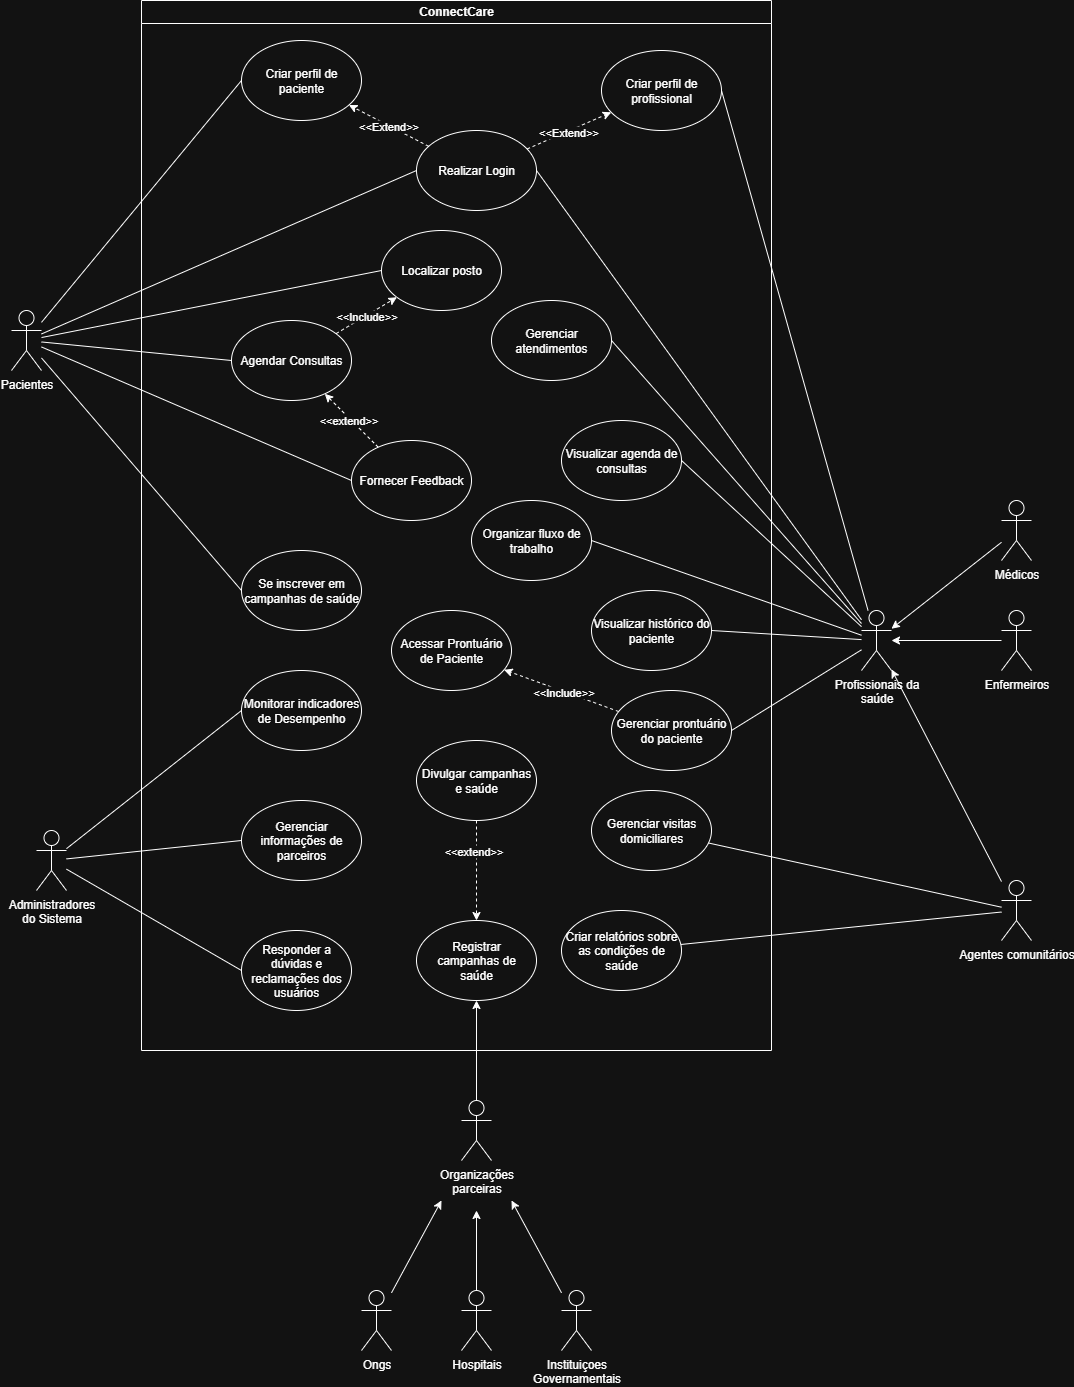

The diagram above was exported from draw.io. Its source (the exported page's mxGraphModel, read from the mxfile embedded in the PNG):
<mxGraphModel dx="2647" dy="664" grid="1" gridSize="10" guides="1" tooltips="1" connect="1" arrows="1" fold="1" page="1" pageScale="1" pageWidth="1200" pageHeight="1600" math="0" shadow="0">
  <root>
    <mxCell id="0" />
    <mxCell id="1" parent="0" />
    <mxCell id="t3U4fZ6aHMYvJATTGuxs-98" value="ConnectCare" style="swimlane;whiteSpace=wrap;html=1;" parent="1" vertex="1">
      <mxGeometry x="70" y="130" width="630" height="1050" as="geometry" />
    </mxCell>
    <mxCell id="t3U4fZ6aHMYvJATTGuxs-15" style="rounded=0;orthogonalLoop=1;jettySize=auto;html=1;endArrow=none;endFill=0;entryX=0;entryY=0.5;entryDx=0;entryDy=0;" parent="t3U4fZ6aHMYvJATTGuxs-98" source="t3U4fZ6aHMYvJATTGuxs-11" target="t3U4fZ6aHMYvJATTGuxs-12" edge="1">
      <mxGeometry relative="1" as="geometry" />
    </mxCell>
    <mxCell id="t3U4fZ6aHMYvJATTGuxs-16" style="rounded=0;orthogonalLoop=1;jettySize=auto;html=1;endArrow=none;endFill=0;entryX=0;entryY=0.5;entryDx=0;entryDy=0;" parent="t3U4fZ6aHMYvJATTGuxs-98" source="t3U4fZ6aHMYvJATTGuxs-11" target="t3U4fZ6aHMYvJATTGuxs-13" edge="1">
      <mxGeometry relative="1" as="geometry" />
    </mxCell>
    <mxCell id="t3U4fZ6aHMYvJATTGuxs-17" style="rounded=0;orthogonalLoop=1;jettySize=auto;html=1;entryX=0;entryY=0.5;entryDx=0;entryDy=0;endArrow=none;endFill=0;" parent="t3U4fZ6aHMYvJATTGuxs-98" source="t3U4fZ6aHMYvJATTGuxs-11" target="t3U4fZ6aHMYvJATTGuxs-14" edge="1">
      <mxGeometry relative="1" as="geometry" />
    </mxCell>
    <mxCell id="t3U4fZ6aHMYvJATTGuxs-11" value="Administradores&lt;div&gt;do Sistema&lt;/div&gt;" style="shape=umlActor;verticalLabelPosition=bottom;verticalAlign=top;html=1;outlineConnect=0;" parent="t3U4fZ6aHMYvJATTGuxs-98" vertex="1">
      <mxGeometry x="-105" y="830" width="30" height="60" as="geometry" />
    </mxCell>
    <mxCell id="t3U4fZ6aHMYvJATTGuxs-28" style="rounded=0;orthogonalLoop=1;jettySize=auto;html=1;" parent="t3U4fZ6aHMYvJATTGuxs-98" source="t3U4fZ6aHMYvJATTGuxs-18" target="t3U4fZ6aHMYvJATTGuxs-27" edge="1">
      <mxGeometry relative="1" as="geometry" />
    </mxCell>
    <mxCell id="t3U4fZ6aHMYvJATTGuxs-18" value="Organizações&lt;br&gt;parceiras" style="shape=umlActor;verticalLabelPosition=bottom;verticalAlign=top;html=1;outlineConnect=0;" parent="t3U4fZ6aHMYvJATTGuxs-98" vertex="1">
      <mxGeometry x="320" y="1100" width="30" height="60" as="geometry" />
    </mxCell>
    <mxCell id="t3U4fZ6aHMYvJATTGuxs-38" style="rounded=0;orthogonalLoop=1;jettySize=auto;html=1;" parent="t3U4fZ6aHMYvJATTGuxs-98" source="t3U4fZ6aHMYvJATTGuxs-19" edge="1">
      <mxGeometry relative="1" as="geometry">
        <mxPoint x="300" y="1200" as="targetPoint" />
      </mxGeometry>
    </mxCell>
    <mxCell id="t3U4fZ6aHMYvJATTGuxs-19" value="Ongs" style="shape=umlActor;verticalLabelPosition=bottom;verticalAlign=top;html=1;outlineConnect=0;" parent="t3U4fZ6aHMYvJATTGuxs-98" vertex="1">
      <mxGeometry x="220" y="1290" width="30" height="60" as="geometry" />
    </mxCell>
    <mxCell id="t3U4fZ6aHMYvJATTGuxs-39" style="rounded=0;orthogonalLoop=1;jettySize=auto;html=1;" parent="t3U4fZ6aHMYvJATTGuxs-98" source="t3U4fZ6aHMYvJATTGuxs-20" edge="1">
      <mxGeometry relative="1" as="geometry">
        <mxPoint x="335" y="1210" as="targetPoint" />
      </mxGeometry>
    </mxCell>
    <mxCell id="t3U4fZ6aHMYvJATTGuxs-20" value="Hospitais" style="shape=umlActor;verticalLabelPosition=bottom;verticalAlign=top;html=1;outlineConnect=0;" parent="t3U4fZ6aHMYvJATTGuxs-98" vertex="1">
      <mxGeometry x="320" y="1290" width="30" height="60" as="geometry" />
    </mxCell>
    <mxCell id="t3U4fZ6aHMYvJATTGuxs-41" style="rounded=0;orthogonalLoop=1;jettySize=auto;html=1;" parent="t3U4fZ6aHMYvJATTGuxs-98" source="t3U4fZ6aHMYvJATTGuxs-21" edge="1">
      <mxGeometry relative="1" as="geometry">
        <mxPoint x="370" y="1200" as="targetPoint" />
      </mxGeometry>
    </mxCell>
    <mxCell id="t3U4fZ6aHMYvJATTGuxs-21" value="Instituiçoes&lt;div&gt;Governamentais&lt;/div&gt;" style="shape=umlActor;verticalLabelPosition=bottom;verticalAlign=top;html=1;outlineConnect=0;" parent="t3U4fZ6aHMYvJATTGuxs-98" vertex="1">
      <mxGeometry x="420" y="1290" width="30" height="60" as="geometry" />
    </mxCell>
    <mxCell id="t3U4fZ6aHMYvJATTGuxs-4" value="Acessar Prontuário de Paciente" style="ellipse;whiteSpace=wrap;html=1;" parent="t3U4fZ6aHMYvJATTGuxs-98" vertex="1">
      <mxGeometry x="250" y="610" width="120" height="80" as="geometry" />
    </mxCell>
    <mxCell id="t3U4fZ6aHMYvJATTGuxs-5" value="Se inscrever em campanhas de saúde" style="ellipse;whiteSpace=wrap;html=1;" parent="t3U4fZ6aHMYvJATTGuxs-98" vertex="1">
      <mxGeometry x="100" y="550" width="120" height="80" as="geometry" />
    </mxCell>
    <mxCell id="t3U4fZ6aHMYvJATTGuxs-12" value="Monitorar indicadores de Desempenho&lt;span style=&quot;color: rgba(0, 0, 0, 0); font-family: monospace; font-size: 0px; text-align: start; text-wrap-mode: nowrap;&quot;&gt;%3CmxGraphModel%3E%3Croot%3E%3CmxCell%20id%3D%220%22%2F%3E%3CmxCell%20id%3D%221%22%20parent%3D%220%22%2F%3E%3CmxCell%20id%3D%222%22%20value%3D%22Se%20inscrever%20em%20campanhas%20de%20sa%C3%BAde%22%20style%3D%22ellipse%3BwhiteSpace%3Dwrap%3Bhtml%3D1%3B%22%20vertex%3D%221%22%20parent%3D%221%22%3E%3CmxGeometry%20x%3D%22330%22%20y%3D%22500%22%20width%3D%22120%22%20height%3D%2280%22%20as%3D%22geometry%22%2F%3E%3C%2FmxCell%3E%3C%2Froot%3E%3C%2FmxGraphModel%3E&lt;/span&gt;" style="ellipse;whiteSpace=wrap;html=1;" parent="t3U4fZ6aHMYvJATTGuxs-98" vertex="1">
      <mxGeometry x="100" y="670" width="120" height="80" as="geometry" />
    </mxCell>
    <mxCell id="t3U4fZ6aHMYvJATTGuxs-13" value="Gerenciar informações de parceiros" style="ellipse;whiteSpace=wrap;html=1;" parent="t3U4fZ6aHMYvJATTGuxs-98" vertex="1">
      <mxGeometry x="100" y="800" width="120" height="80" as="geometry" />
    </mxCell>
    <mxCell id="t3U4fZ6aHMYvJATTGuxs-14" value="Responder a dúvidas e reclamações dos usuários" style="ellipse;whiteSpace=wrap;html=1;" parent="t3U4fZ6aHMYvJATTGuxs-98" vertex="1">
      <mxGeometry x="100" y="930" width="110" height="80" as="geometry" />
    </mxCell>
    <mxCell id="t3U4fZ6aHMYvJATTGuxs-42" value="Divulgar campanhas e saúde" style="ellipse;whiteSpace=wrap;html=1;" parent="t3U4fZ6aHMYvJATTGuxs-98" vertex="1">
      <mxGeometry x="275" y="740" width="120" height="80" as="geometry" />
    </mxCell>
    <mxCell id="t3U4fZ6aHMYvJATTGuxs-27" value="Registrar&lt;div&gt;campanhas de&lt;div&gt;saúde&lt;/div&gt;&lt;/div&gt;" style="ellipse;whiteSpace=wrap;html=1;" parent="t3U4fZ6aHMYvJATTGuxs-98" vertex="1">
      <mxGeometry x="275" y="920" width="120" height="80" as="geometry" />
    </mxCell>
    <mxCell id="t3U4fZ6aHMYvJATTGuxs-63" value="Gerenciar prontuário do paciente" style="ellipse;whiteSpace=wrap;html=1;" parent="t3U4fZ6aHMYvJATTGuxs-98" vertex="1">
      <mxGeometry x="470" y="690" width="120" height="80" as="geometry" />
    </mxCell>
    <mxCell id="t3U4fZ6aHMYvJATTGuxs-64" value="Gerenciar visitas domiciliares" style="ellipse;whiteSpace=wrap;html=1;" parent="t3U4fZ6aHMYvJATTGuxs-98" vertex="1">
      <mxGeometry x="450" y="790" width="120" height="80" as="geometry" />
    </mxCell>
    <mxCell id="t3U4fZ6aHMYvJATTGuxs-65" value="Criar relatórios sobre as condições de saúde" style="ellipse;whiteSpace=wrap;html=1;" parent="t3U4fZ6aHMYvJATTGuxs-98" vertex="1">
      <mxGeometry x="420" y="910" width="120" height="80" as="geometry" />
    </mxCell>
    <mxCell id="t3U4fZ6aHMYvJATTGuxs-43" style="rounded=0;orthogonalLoop=1;jettySize=auto;html=1;dashed=1;" parent="t3U4fZ6aHMYvJATTGuxs-98" source="t3U4fZ6aHMYvJATTGuxs-42" target="t3U4fZ6aHMYvJATTGuxs-27" edge="1">
      <mxGeometry relative="1" as="geometry" />
    </mxCell>
    <mxCell id="t3U4fZ6aHMYvJATTGuxs-44" value="&amp;lt;&amp;lt;extend&amp;gt;&amp;gt;" style="edgeLabel;html=1;align=center;verticalAlign=middle;resizable=0;points=[];" parent="t3U4fZ6aHMYvJATTGuxs-43" connectable="0" vertex="1">
      <mxGeometry x="-0.209" y="1" relative="1" as="geometry">
        <mxPoint x="-5" y="-10" as="offset" />
      </mxGeometry>
    </mxCell>
    <mxCell id="t3U4fZ6aHMYvJATTGuxs-86" style="rounded=0;orthogonalLoop=1;jettySize=auto;html=1;dashed=1;" parent="t3U4fZ6aHMYvJATTGuxs-98" source="t3U4fZ6aHMYvJATTGuxs-63" target="t3U4fZ6aHMYvJATTGuxs-4" edge="1">
      <mxGeometry relative="1" as="geometry" />
    </mxCell>
    <mxCell id="t3U4fZ6aHMYvJATTGuxs-87" value="&amp;lt;&amp;lt;Include&amp;gt;&amp;gt;" style="edgeLabel;html=1;align=center;verticalAlign=middle;resizable=0;points=[];" parent="t3U4fZ6aHMYvJATTGuxs-86" connectable="0" vertex="1">
      <mxGeometry x="-0.0239" y="1" relative="1" as="geometry">
        <mxPoint x="1" as="offset" />
      </mxGeometry>
    </mxCell>
    <mxCell id="t3U4fZ6aHMYvJATTGuxs-79" value="Fornecer Feedback" style="ellipse;whiteSpace=wrap;html=1;" parent="t3U4fZ6aHMYvJATTGuxs-98" vertex="1">
      <mxGeometry x="210" y="440" width="120" height="80" as="geometry" />
    </mxCell>
    <mxCell id="bN4nwftcPl1MHpKf2FHO-30" style="rounded=0;orthogonalLoop=1;jettySize=auto;html=1;dashed=1;" edge="1" parent="t3U4fZ6aHMYvJATTGuxs-98" source="t3U4fZ6aHMYvJATTGuxs-79" target="t3U4fZ6aHMYvJATTGuxs-3">
      <mxGeometry relative="1" as="geometry" />
    </mxCell>
    <mxCell id="bN4nwftcPl1MHpKf2FHO-31" value="&amp;lt;&amp;lt;extend&amp;gt;&amp;gt;" style="edgeLabel;html=1;align=center;verticalAlign=middle;resizable=0;points=[];" vertex="1" connectable="0" parent="bN4nwftcPl1MHpKf2FHO-30">
      <mxGeometry x="0.104" y="2" relative="1" as="geometry">
        <mxPoint as="offset" />
      </mxGeometry>
    </mxCell>
    <mxCell id="t3U4fZ6aHMYvJATTGuxs-3" value="Agendar Consultas" style="ellipse;whiteSpace=wrap;html=1;" parent="t3U4fZ6aHMYvJATTGuxs-98" vertex="1">
      <mxGeometry x="90" y="320" width="120" height="80" as="geometry" />
    </mxCell>
    <mxCell id="t3U4fZ6aHMYvJATTGuxs-78" value="Localizar posto" style="ellipse;whiteSpace=wrap;html=1;" parent="t3U4fZ6aHMYvJATTGuxs-98" vertex="1">
      <mxGeometry x="240" y="230" width="120" height="80" as="geometry" />
    </mxCell>
    <mxCell id="t3U4fZ6aHMYvJATTGuxs-80" style="rounded=0;orthogonalLoop=1;jettySize=auto;html=1;dashed=1;" parent="t3U4fZ6aHMYvJATTGuxs-98" source="t3U4fZ6aHMYvJATTGuxs-3" target="t3U4fZ6aHMYvJATTGuxs-78" edge="1">
      <mxGeometry relative="1" as="geometry" />
    </mxCell>
    <mxCell id="t3U4fZ6aHMYvJATTGuxs-83" value="&amp;lt;&amp;lt;Include&amp;gt;&amp;gt;" style="edgeLabel;html=1;align=center;verticalAlign=middle;resizable=0;points=[];" parent="t3U4fZ6aHMYvJATTGuxs-80" connectable="0" vertex="1">
      <mxGeometry x="0.0095" y="1" relative="1" as="geometry">
        <mxPoint y="1" as="offset" />
      </mxGeometry>
    </mxCell>
    <mxCell id="bN4nwftcPl1MHpKf2FHO-3" value="Visualizar agenda de consultas" style="ellipse;whiteSpace=wrap;html=1;" vertex="1" parent="t3U4fZ6aHMYvJATTGuxs-98">
      <mxGeometry x="420" y="420" width="120" height="80" as="geometry" />
    </mxCell>
    <mxCell id="t3U4fZ6aHMYvJATTGuxs-62" value="Gerenciar atendimentos" style="ellipse;whiteSpace=wrap;html=1;" parent="t3U4fZ6aHMYvJATTGuxs-98" vertex="1">
      <mxGeometry x="350" y="300" width="120" height="80" as="geometry" />
    </mxCell>
    <mxCell id="bN4nwftcPl1MHpKf2FHO-26" value="Organizar fluxo de trabalho" style="ellipse;whiteSpace=wrap;html=1;" vertex="1" parent="t3U4fZ6aHMYvJATTGuxs-98">
      <mxGeometry x="330" y="500" width="120" height="80" as="geometry" />
    </mxCell>
    <mxCell id="kzPs-BDi-cQ_5t4DDJBV-5" value="Realizar Login" style="ellipse;whiteSpace=wrap;html=1;" parent="t3U4fZ6aHMYvJATTGuxs-98" vertex="1">
      <mxGeometry x="275" y="130" width="120" height="80" as="geometry" />
    </mxCell>
    <mxCell id="kzPs-BDi-cQ_5t4DDJBV-3" value="Criar perfil de paciente" style="ellipse;whiteSpace=wrap;html=1;" parent="t3U4fZ6aHMYvJATTGuxs-98" vertex="1">
      <mxGeometry x="100" y="40" width="120" height="80" as="geometry" />
    </mxCell>
    <mxCell id="t3U4fZ6aHMYvJATTGuxs-61" value="Criar perfil de profissional" style="ellipse;whiteSpace=wrap;html=1;" parent="t3U4fZ6aHMYvJATTGuxs-98" vertex="1">
      <mxGeometry x="460" y="50" width="120" height="80" as="geometry" />
    </mxCell>
    <mxCell id="t3U4fZ6aHMYvJATTGuxs-90" style="rounded=0;orthogonalLoop=1;jettySize=auto;html=1;dashed=1;" parent="t3U4fZ6aHMYvJATTGuxs-98" source="kzPs-BDi-cQ_5t4DDJBV-5" target="kzPs-BDi-cQ_5t4DDJBV-3" edge="1">
      <mxGeometry relative="1" as="geometry" />
    </mxCell>
    <mxCell id="t3U4fZ6aHMYvJATTGuxs-92" value="&amp;lt;&amp;lt;Extend&amp;gt;&amp;gt;" style="edgeLabel;html=1;align=center;verticalAlign=middle;resizable=0;points=[];" parent="t3U4fZ6aHMYvJATTGuxs-90" connectable="0" vertex="1">
      <mxGeometry x="0.0109" y="1" relative="1" as="geometry">
        <mxPoint as="offset" />
      </mxGeometry>
    </mxCell>
    <mxCell id="t3U4fZ6aHMYvJATTGuxs-91" style="rounded=0;orthogonalLoop=1;jettySize=auto;html=1;dashed=1;" parent="t3U4fZ6aHMYvJATTGuxs-98" source="kzPs-BDi-cQ_5t4DDJBV-5" target="t3U4fZ6aHMYvJATTGuxs-61" edge="1">
      <mxGeometry relative="1" as="geometry" />
    </mxCell>
    <mxCell id="t3U4fZ6aHMYvJATTGuxs-93" value="&amp;lt;&amp;lt;Extend&amp;gt;&amp;gt;" style="edgeLabel;html=1;align=center;verticalAlign=middle;resizable=0;points=[];" parent="t3U4fZ6aHMYvJATTGuxs-91" connectable="0" vertex="1">
      <mxGeometry x="-0.0311" relative="1" as="geometry">
        <mxPoint as="offset" />
      </mxGeometry>
    </mxCell>
    <mxCell id="bN4nwftcPl1MHpKf2FHO-32" value="Visualizar histórico do paciente" style="ellipse;whiteSpace=wrap;html=1;" vertex="1" parent="t3U4fZ6aHMYvJATTGuxs-98">
      <mxGeometry x="450" y="590" width="120" height="80" as="geometry" />
    </mxCell>
    <mxCell id="bN4nwftcPl1MHpKf2FHO-33" style="rounded=0;orthogonalLoop=1;jettySize=auto;html=1;entryX=1;entryY=0.5;entryDx=0;entryDy=0;endArrow=none;endFill=0;" edge="1" parent="1" source="t3U4fZ6aHMYvJATTGuxs-45" target="bN4nwftcPl1MHpKf2FHO-32">
      <mxGeometry relative="1" as="geometry" />
    </mxCell>
    <mxCell id="t3U4fZ6aHMYvJATTGuxs-45" value="Profissionais da&lt;div&gt;saúde&lt;/div&gt;" style="shape=umlActor;verticalLabelPosition=bottom;verticalAlign=top;html=1;outlineConnect=0;" parent="1" vertex="1">
      <mxGeometry x="790" y="740" width="30" height="60" as="geometry" />
    </mxCell>
    <mxCell id="t3U4fZ6aHMYvJATTGuxs-59" style="rounded=0;orthogonalLoop=1;jettySize=auto;html=1;" parent="1" source="t3U4fZ6aHMYvJATTGuxs-52" target="t3U4fZ6aHMYvJATTGuxs-45" edge="1">
      <mxGeometry relative="1" as="geometry" />
    </mxCell>
    <mxCell id="t3U4fZ6aHMYvJATTGuxs-52" value="Médicos" style="shape=umlActor;verticalLabelPosition=bottom;verticalAlign=top;html=1;outlineConnect=0;" parent="1" vertex="1">
      <mxGeometry x="930" y="630" width="30" height="60" as="geometry" />
    </mxCell>
    <mxCell id="t3U4fZ6aHMYvJATTGuxs-57" style="rounded=0;orthogonalLoop=1;jettySize=auto;html=1;" parent="1" source="t3U4fZ6aHMYvJATTGuxs-53" target="t3U4fZ6aHMYvJATTGuxs-45" edge="1">
      <mxGeometry relative="1" as="geometry" />
    </mxCell>
    <mxCell id="t3U4fZ6aHMYvJATTGuxs-53" value="Enfermeiros" style="shape=umlActor;verticalLabelPosition=bottom;verticalAlign=top;html=1;outlineConnect=0;" parent="1" vertex="1">
      <mxGeometry x="930" y="740" width="30" height="60" as="geometry" />
    </mxCell>
    <mxCell id="t3U4fZ6aHMYvJATTGuxs-60" style="rounded=0;orthogonalLoop=1;jettySize=auto;html=1;" parent="1" source="t3U4fZ6aHMYvJATTGuxs-55" target="t3U4fZ6aHMYvJATTGuxs-45" edge="1">
      <mxGeometry relative="1" as="geometry" />
    </mxCell>
    <mxCell id="t3U4fZ6aHMYvJATTGuxs-55" value="Agentes comunitários" style="shape=umlActor;verticalLabelPosition=bottom;verticalAlign=top;html=1;outlineConnect=0;" parent="1" vertex="1">
      <mxGeometry x="930" y="1010" width="30" height="60" as="geometry" />
    </mxCell>
    <mxCell id="t3U4fZ6aHMYvJATTGuxs-66" style="rounded=0;orthogonalLoop=1;jettySize=auto;html=1;entryX=1;entryY=0.5;entryDx=0;entryDy=0;endArrow=none;endFill=0;" parent="1" source="t3U4fZ6aHMYvJATTGuxs-45" target="t3U4fZ6aHMYvJATTGuxs-61" edge="1">
      <mxGeometry relative="1" as="geometry" />
    </mxCell>
    <mxCell id="t3U4fZ6aHMYvJATTGuxs-67" style="rounded=0;orthogonalLoop=1;jettySize=auto;html=1;entryX=1;entryY=0.5;entryDx=0;entryDy=0;endArrow=none;endFill=0;" parent="1" source="t3U4fZ6aHMYvJATTGuxs-45" target="t3U4fZ6aHMYvJATTGuxs-62" edge="1">
      <mxGeometry relative="1" as="geometry" />
    </mxCell>
    <mxCell id="t3U4fZ6aHMYvJATTGuxs-68" style="rounded=0;orthogonalLoop=1;jettySize=auto;html=1;entryX=1;entryY=0.5;entryDx=0;entryDy=0;endArrow=none;endFill=0;" parent="1" source="t3U4fZ6aHMYvJATTGuxs-45" target="t3U4fZ6aHMYvJATTGuxs-63" edge="1">
      <mxGeometry relative="1" as="geometry" />
    </mxCell>
    <mxCell id="t3U4fZ6aHMYvJATTGuxs-72" style="rounded=0;orthogonalLoop=1;jettySize=auto;html=1;entryX=1;entryY=0.5;entryDx=0;entryDy=0;endArrow=none;endFill=0;" parent="1" source="t3U4fZ6aHMYvJATTGuxs-45" target="kzPs-BDi-cQ_5t4DDJBV-5" edge="1">
      <mxGeometry relative="1" as="geometry" />
    </mxCell>
    <mxCell id="bN4nwftcPl1MHpKf2FHO-28" style="rounded=0;orthogonalLoop=1;jettySize=auto;html=1;entryX=1;entryY=0.5;entryDx=0;entryDy=0;endArrow=none;endFill=0;" edge="1" parent="1" source="t3U4fZ6aHMYvJATTGuxs-45" target="bN4nwftcPl1MHpKf2FHO-3">
      <mxGeometry relative="1" as="geometry" />
    </mxCell>
    <mxCell id="bN4nwftcPl1MHpKf2FHO-27" value="" style="rounded=0;orthogonalLoop=1;jettySize=auto;html=1;entryX=1;entryY=0.5;entryDx=0;entryDy=0;endArrow=none;endFill=0;" edge="1" parent="1" source="t3U4fZ6aHMYvJATTGuxs-45" target="bN4nwftcPl1MHpKf2FHO-26">
      <mxGeometry relative="1" as="geometry">
        <mxPoint x="930" y="469" as="sourcePoint" />
        <mxPoint x="570" y="680" as="targetPoint" />
      </mxGeometry>
    </mxCell>
    <mxCell id="t3U4fZ6aHMYvJATTGuxs-70" style="rounded=0;orthogonalLoop=1;jettySize=auto;html=1;endArrow=none;endFill=0;" parent="1" source="t3U4fZ6aHMYvJATTGuxs-55" target="t3U4fZ6aHMYvJATTGuxs-64" edge="1">
      <mxGeometry relative="1" as="geometry" />
    </mxCell>
    <mxCell id="t3U4fZ6aHMYvJATTGuxs-71" style="rounded=0;orthogonalLoop=1;jettySize=auto;html=1;endArrow=none;endFill=0;" parent="1" source="t3U4fZ6aHMYvJATTGuxs-55" target="t3U4fZ6aHMYvJATTGuxs-65" edge="1">
      <mxGeometry relative="1" as="geometry" />
    </mxCell>
    <mxCell id="kzPs-BDi-cQ_5t4DDJBV-2" value="Pacientes" style="shape=umlActor;verticalLabelPosition=bottom;verticalAlign=top;html=1;outlineConnect=0;" parent="1" vertex="1">
      <mxGeometry x="-60" y="440" width="30" height="60" as="geometry" />
    </mxCell>
    <mxCell id="kzPs-BDi-cQ_5t4DDJBV-4" style="rounded=0;orthogonalLoop=1;jettySize=auto;html=1;entryX=0;entryY=0.5;entryDx=0;entryDy=0;shape=wire;dashed=1;endArrow=none;endFill=0;" parent="1" source="kzPs-BDi-cQ_5t4DDJBV-2" target="kzPs-BDi-cQ_5t4DDJBV-3" edge="1">
      <mxGeometry relative="1" as="geometry" />
    </mxCell>
    <mxCell id="kzPs-BDi-cQ_5t4DDJBV-6" style="rounded=0;orthogonalLoop=1;jettySize=auto;html=1;entryX=0;entryY=0.5;entryDx=0;entryDy=0;endArrow=none;endFill=0;" parent="1" source="kzPs-BDi-cQ_5t4DDJBV-2" target="kzPs-BDi-cQ_5t4DDJBV-5" edge="1">
      <mxGeometry relative="1" as="geometry" />
    </mxCell>
    <mxCell id="t3U4fZ6aHMYvJATTGuxs-7" style="rounded=0;orthogonalLoop=1;jettySize=auto;html=1;entryX=0;entryY=0.5;entryDx=0;entryDy=0;endArrow=none;endFill=0;" parent="1" source="kzPs-BDi-cQ_5t4DDJBV-2" target="t3U4fZ6aHMYvJATTGuxs-3" edge="1">
      <mxGeometry relative="1" as="geometry" />
    </mxCell>
    <mxCell id="t3U4fZ6aHMYvJATTGuxs-10" style="rounded=0;orthogonalLoop=1;jettySize=auto;html=1;entryX=0;entryY=0.5;entryDx=0;entryDy=0;endArrow=none;endFill=0;" parent="1" source="kzPs-BDi-cQ_5t4DDJBV-2" target="t3U4fZ6aHMYvJATTGuxs-5" edge="1">
      <mxGeometry relative="1" as="geometry" />
    </mxCell>
    <mxCell id="t3U4fZ6aHMYvJATTGuxs-94" style="rounded=0;orthogonalLoop=1;jettySize=auto;html=1;entryX=0;entryY=0.5;entryDx=0;entryDy=0;endArrow=none;endFill=0;" parent="1" source="kzPs-BDi-cQ_5t4DDJBV-2" target="t3U4fZ6aHMYvJATTGuxs-78" edge="1">
      <mxGeometry relative="1" as="geometry" />
    </mxCell>
    <mxCell id="bN4nwftcPl1MHpKf2FHO-2" style="rounded=0;orthogonalLoop=1;jettySize=auto;html=1;entryX=0;entryY=0.5;entryDx=0;entryDy=0;endArrow=none;endFill=0;" edge="1" parent="1" source="kzPs-BDi-cQ_5t4DDJBV-2" target="t3U4fZ6aHMYvJATTGuxs-79">
      <mxGeometry relative="1" as="geometry" />
    </mxCell>
  </root>
</mxGraphModel>